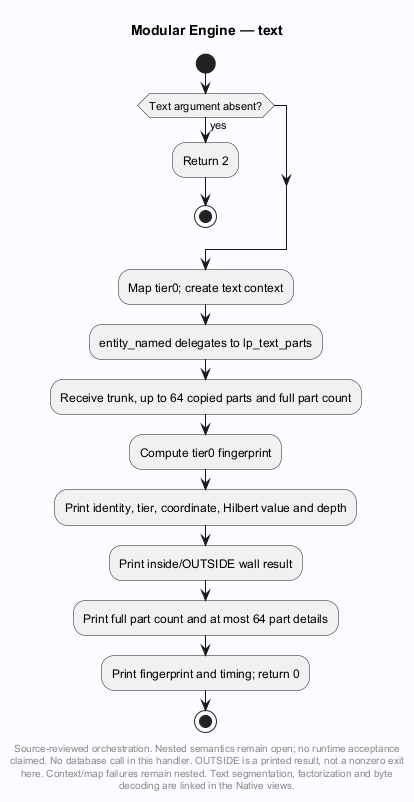

The diagram above was rendered by PlantUML. Its source (embedded in the PNG):
@startuml
' Evidence: Laplace-Engine/src/pull.c SHA256 793cafbb4658ff28468316606160696674b1aefe34aa43af2b5a03f9c4eff7e0
skinparam backgroundColor #FAFCFF
skinparam shadowing false
skinparam defaultFontName SansSerif
title Modular Engine — text
start
if (Text argument absent?) then (yes)
 :Return 2;
 stop
endif
:Map tier0; create text context;
:entity_named delegates to lp_text_parts;
:Receive trunk, up to 64 copied parts and full part count;
:Compute tier0 fingerprint;
:Print identity, tier, coordinate, Hilbert value and depth;
:Print inside/OUTSIDE wall result;
:Print full part count and at most 64 part details;
:Print fingerprint and timing; return 0;
stop
footer
Source-reviewed orchestration. Nested semantics remain open; no runtime acceptance
claimed. No database call in this handler. OUTSIDE is a printed result, not a nonzero exit
here. Context/map failures remain nested. Text segmentation, factorization and byte
decoding are linked in the Native views.
end footer

@enduml